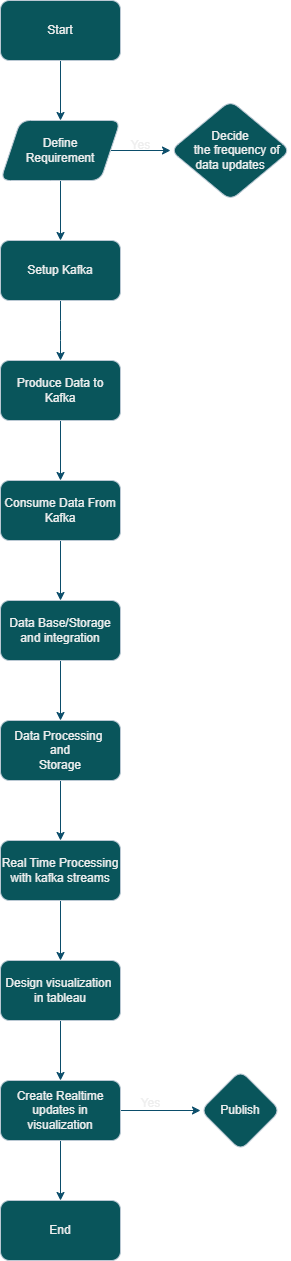

The diagram above was exported from draw.io. Its source (the exported page's mxGraphModel, read from the mxfile embedded in the PNG):
<mxGraphModel dx="880" dy="434" grid="1" gridSize="10" guides="1" tooltips="1" connect="1" arrows="1" fold="1" page="1" pageScale="1" pageWidth="827" pageHeight="1169" background="#ffffff" math="0" shadow="0">
  <root>
    <mxCell id="WIyWlLk6GJQsqaUBKTNV-0" />
    <mxCell id="WIyWlLk6GJQsqaUBKTNV-1" parent="WIyWlLk6GJQsqaUBKTNV-0" />
    <mxCell id="JA7jPtEMMPaAw9hMezGW-23" style="edgeStyle=orthogonalEdgeStyle;rounded=1;orthogonalLoop=1;jettySize=auto;html=1;exitX=0.5;exitY=1;exitDx=0;exitDy=0;entryX=0.5;entryY=0;entryDx=0;entryDy=0;labelBackgroundColor=none;strokeColor=#0B4D6A;fontColor=default;" edge="1" parent="WIyWlLk6GJQsqaUBKTNV-1" source="WIyWlLk6GJQsqaUBKTNV-3" target="JA7jPtEMMPaAw9hMezGW-4">
      <mxGeometry relative="1" as="geometry" />
    </mxCell>
    <mxCell id="WIyWlLk6GJQsqaUBKTNV-3" value="Start" style="rounded=1;whiteSpace=wrap;html=1;fontSize=12;glass=0;strokeWidth=1;shadow=0;labelBackgroundColor=none;fillColor=#09555B;strokeColor=#BAC8D3;fontColor=#EEEEEE;" parent="WIyWlLk6GJQsqaUBKTNV-1" vertex="1">
      <mxGeometry x="160" y="40" width="120" height="60" as="geometry" />
    </mxCell>
    <mxCell id="JA7jPtEMMPaAw9hMezGW-12" style="edgeStyle=orthogonalEdgeStyle;rounded=1;orthogonalLoop=1;jettySize=auto;html=1;exitX=1;exitY=0.5;exitDx=0;exitDy=0;entryX=0;entryY=0.5;entryDx=0;entryDy=0;labelBackgroundColor=none;strokeColor=#0B4D6A;fontColor=default;" edge="1" parent="WIyWlLk6GJQsqaUBKTNV-1" source="JA7jPtEMMPaAw9hMezGW-4" target="JA7jPtEMMPaAw9hMezGW-7">
      <mxGeometry relative="1" as="geometry" />
    </mxCell>
    <mxCell id="JA7jPtEMMPaAw9hMezGW-14" style="edgeStyle=orthogonalEdgeStyle;rounded=1;orthogonalLoop=1;jettySize=auto;html=1;exitX=0.5;exitY=1;exitDx=0;exitDy=0;entryX=0.5;entryY=0;entryDx=0;entryDy=0;labelBackgroundColor=none;strokeColor=#0B4D6A;fontColor=default;" edge="1" parent="WIyWlLk6GJQsqaUBKTNV-1" source="JA7jPtEMMPaAw9hMezGW-4" target="JA7jPtEMMPaAw9hMezGW-8">
      <mxGeometry relative="1" as="geometry" />
    </mxCell>
    <mxCell id="JA7jPtEMMPaAw9hMezGW-4" value="Define &lt;br&gt;Requirement" style="shape=parallelogram;perimeter=parallelogramPerimeter;whiteSpace=wrap;html=1;fixedSize=1;rounded=1;labelBackgroundColor=none;fillColor=#09555B;strokeColor=#BAC8D3;fontColor=#EEEEEE;" vertex="1" parent="WIyWlLk6GJQsqaUBKTNV-1">
      <mxGeometry x="160" y="160" width="120" height="60" as="geometry" />
    </mxCell>
    <mxCell id="JA7jPtEMMPaAw9hMezGW-7" value="Decide &lt;br&gt;&amp;nbsp; &amp;nbsp; the frequency of data updates" style="rhombus;whiteSpace=wrap;html=1;rounded=1;labelBackgroundColor=none;fillColor=#09555B;strokeColor=#BAC8D3;fontColor=#EEEEEE;" vertex="1" parent="WIyWlLk6GJQsqaUBKTNV-1">
      <mxGeometry x="330" y="140" width="120" height="100" as="geometry" />
    </mxCell>
    <mxCell id="JA7jPtEMMPaAw9hMezGW-15" style="edgeStyle=orthogonalEdgeStyle;rounded=1;orthogonalLoop=1;jettySize=auto;html=1;exitX=0.5;exitY=1;exitDx=0;exitDy=0;entryX=0.5;entryY=0;entryDx=0;entryDy=0;labelBackgroundColor=none;strokeColor=#0B4D6A;fontColor=default;" edge="1" parent="WIyWlLk6GJQsqaUBKTNV-1" source="JA7jPtEMMPaAw9hMezGW-8">
      <mxGeometry relative="1" as="geometry">
        <mxPoint x="220" y="400" as="targetPoint" />
      </mxGeometry>
    </mxCell>
    <mxCell id="JA7jPtEMMPaAw9hMezGW-8" value="Setup Kafka" style="rounded=1;whiteSpace=wrap;html=1;labelBackgroundColor=none;fillColor=#09555B;strokeColor=#BAC8D3;fontColor=#EEEEEE;" vertex="1" parent="WIyWlLk6GJQsqaUBKTNV-1">
      <mxGeometry x="160" y="280" width="120" height="60" as="geometry" />
    </mxCell>
    <mxCell id="JA7jPtEMMPaAw9hMezGW-22" style="edgeStyle=orthogonalEdgeStyle;rounded=1;orthogonalLoop=1;jettySize=auto;html=1;exitX=0.5;exitY=1;exitDx=0;exitDy=0;entryX=0.5;entryY=0;entryDx=0;entryDy=0;labelBackgroundColor=none;strokeColor=#0B4D6A;fontColor=default;" edge="1" parent="WIyWlLk6GJQsqaUBKTNV-1" source="JA7jPtEMMPaAw9hMezGW-17" target="JA7jPtEMMPaAw9hMezGW-18">
      <mxGeometry relative="1" as="geometry" />
    </mxCell>
    <mxCell id="JA7jPtEMMPaAw9hMezGW-17" value="Consume Data From Kafka" style="rounded=1;whiteSpace=wrap;html=1;labelBackgroundColor=none;fillColor=#09555B;strokeColor=#BAC8D3;fontColor=#EEEEEE;" vertex="1" parent="WIyWlLk6GJQsqaUBKTNV-1">
      <mxGeometry x="160" y="520" width="120" height="60" as="geometry" />
    </mxCell>
    <mxCell id="JA7jPtEMMPaAw9hMezGW-20" style="edgeStyle=orthogonalEdgeStyle;rounded=1;orthogonalLoop=1;jettySize=auto;html=1;exitX=0.5;exitY=1;exitDx=0;exitDy=0;entryX=0.5;entryY=0;entryDx=0;entryDy=0;labelBackgroundColor=none;strokeColor=#0B4D6A;fontColor=default;" edge="1" parent="WIyWlLk6GJQsqaUBKTNV-1" source="JA7jPtEMMPaAw9hMezGW-18" target="JA7jPtEMMPaAw9hMezGW-19">
      <mxGeometry relative="1" as="geometry" />
    </mxCell>
    <mxCell id="JA7jPtEMMPaAw9hMezGW-18" value="Data Base/Storage and integration" style="rounded=1;whiteSpace=wrap;html=1;labelBackgroundColor=none;fillColor=#09555B;strokeColor=#BAC8D3;fontColor=#EEEEEE;" vertex="1" parent="WIyWlLk6GJQsqaUBKTNV-1">
      <mxGeometry x="160" y="640" width="120" height="60" as="geometry" />
    </mxCell>
    <mxCell id="JA7jPtEMMPaAw9hMezGW-24" style="edgeStyle=orthogonalEdgeStyle;rounded=1;orthogonalLoop=1;jettySize=auto;html=1;exitX=0.5;exitY=1;exitDx=0;exitDy=0;labelBackgroundColor=none;strokeColor=#0B4D6A;fontColor=default;" edge="1" parent="WIyWlLk6GJQsqaUBKTNV-1" source="JA7jPtEMMPaAw9hMezGW-19" target="JA7jPtEMMPaAw9hMezGW-21">
      <mxGeometry relative="1" as="geometry" />
    </mxCell>
    <mxCell id="JA7jPtEMMPaAw9hMezGW-19" value="Data Processing&amp;nbsp;&lt;br&gt;and&lt;br&gt;Storage" style="rounded=1;whiteSpace=wrap;html=1;labelBackgroundColor=none;fillColor=#09555B;strokeColor=#BAC8D3;fontColor=#EEEEEE;" vertex="1" parent="WIyWlLk6GJQsqaUBKTNV-1">
      <mxGeometry x="160" y="760" width="120" height="60" as="geometry" />
    </mxCell>
    <mxCell id="JA7jPtEMMPaAw9hMezGW-33" style="edgeStyle=orthogonalEdgeStyle;rounded=1;orthogonalLoop=1;jettySize=auto;html=1;exitX=0.5;exitY=1;exitDx=0;exitDy=0;entryX=0.5;entryY=0;entryDx=0;entryDy=0;labelBackgroundColor=none;strokeColor=#0B4D6A;fontColor=default;" edge="1" parent="WIyWlLk6GJQsqaUBKTNV-1" source="JA7jPtEMMPaAw9hMezGW-21" target="JA7jPtEMMPaAw9hMezGW-32">
      <mxGeometry relative="1" as="geometry" />
    </mxCell>
    <mxCell id="JA7jPtEMMPaAw9hMezGW-21" value="Real Time Processing&lt;br style=&quot;border-color: var(--border-color);&quot;&gt;with kafka streams" style="rounded=1;whiteSpace=wrap;html=1;labelBackgroundColor=none;fillColor=#09555B;strokeColor=#BAC8D3;fontColor=#EEEEEE;" vertex="1" parent="WIyWlLk6GJQsqaUBKTNV-1">
      <mxGeometry x="160" y="880" width="120" height="60" as="geometry" />
    </mxCell>
    <mxCell id="JA7jPtEMMPaAw9hMezGW-28" style="edgeStyle=orthogonalEdgeStyle;rounded=1;orthogonalLoop=1;jettySize=auto;html=1;exitX=0.5;exitY=1;exitDx=0;exitDy=0;entryX=0.5;entryY=0;entryDx=0;entryDy=0;labelBackgroundColor=none;strokeColor=#0B4D6A;fontColor=default;" edge="1" parent="WIyWlLk6GJQsqaUBKTNV-1" source="JA7jPtEMMPaAw9hMezGW-27" target="JA7jPtEMMPaAw9hMezGW-17">
      <mxGeometry relative="1" as="geometry" />
    </mxCell>
    <mxCell id="JA7jPtEMMPaAw9hMezGW-27" value="Produce Data to Kafka" style="rounded=1;whiteSpace=wrap;html=1;labelBackgroundColor=none;fillColor=#09555B;strokeColor=#BAC8D3;fontColor=#EEEEEE;" vertex="1" parent="WIyWlLk6GJQsqaUBKTNV-1">
      <mxGeometry x="160" y="400" width="120" height="60" as="geometry" />
    </mxCell>
    <mxCell id="JA7jPtEMMPaAw9hMezGW-29" value="Yes" style="text;html=1;align=center;verticalAlign=middle;resizable=0;points=[];autosize=1;strokeColor=none;fillColor=none;rounded=1;labelBackgroundColor=none;fontColor=#EEEEEE;" vertex="1" parent="WIyWlLk6GJQsqaUBKTNV-1">
      <mxGeometry x="280" y="170" width="40" height="30" as="geometry" />
    </mxCell>
    <mxCell id="JA7jPtEMMPaAw9hMezGW-36" style="edgeStyle=orthogonalEdgeStyle;rounded=1;orthogonalLoop=1;jettySize=auto;html=1;exitX=0.5;exitY=1;exitDx=0;exitDy=0;entryX=0.5;entryY=0;entryDx=0;entryDy=0;labelBackgroundColor=none;strokeColor=#0B4D6A;fontColor=default;" edge="1" parent="WIyWlLk6GJQsqaUBKTNV-1" source="JA7jPtEMMPaAw9hMezGW-32" target="JA7jPtEMMPaAw9hMezGW-34">
      <mxGeometry relative="1" as="geometry" />
    </mxCell>
    <mxCell id="JA7jPtEMMPaAw9hMezGW-32" value="Design visualization&amp;nbsp;&lt;br&gt;in tableau" style="rounded=1;whiteSpace=wrap;html=1;labelBackgroundColor=none;fillColor=#09555B;strokeColor=#BAC8D3;fontColor=#EEEEEE;" vertex="1" parent="WIyWlLk6GJQsqaUBKTNV-1">
      <mxGeometry x="160" y="1000" width="120" height="60" as="geometry" />
    </mxCell>
    <mxCell id="JA7jPtEMMPaAw9hMezGW-37" style="edgeStyle=orthogonalEdgeStyle;rounded=1;orthogonalLoop=1;jettySize=auto;html=1;exitX=1;exitY=0.5;exitDx=0;exitDy=0;labelBackgroundColor=none;strokeColor=#0B4D6A;fontColor=default;" edge="1" parent="WIyWlLk6GJQsqaUBKTNV-1" source="JA7jPtEMMPaAw9hMezGW-34" target="JA7jPtEMMPaAw9hMezGW-35">
      <mxGeometry relative="1" as="geometry" />
    </mxCell>
    <mxCell id="JA7jPtEMMPaAw9hMezGW-43" style="edgeStyle=orthogonalEdgeStyle;rounded=0;orthogonalLoop=1;jettySize=auto;html=1;exitX=0.5;exitY=1;exitDx=0;exitDy=0;entryX=0.5;entryY=0;entryDx=0;entryDy=0;strokeColor=#0B4D6A;" edge="1" parent="WIyWlLk6GJQsqaUBKTNV-1" source="JA7jPtEMMPaAw9hMezGW-34" target="JA7jPtEMMPaAw9hMezGW-42">
      <mxGeometry relative="1" as="geometry" />
    </mxCell>
    <mxCell id="JA7jPtEMMPaAw9hMezGW-34" value="Create Realtime updates in visualization" style="rounded=1;whiteSpace=wrap;html=1;labelBackgroundColor=none;fillColor=#09555B;strokeColor=#BAC8D3;fontColor=#EEEEEE;" vertex="1" parent="WIyWlLk6GJQsqaUBKTNV-1">
      <mxGeometry x="160" y="1120" width="120" height="60" as="geometry" />
    </mxCell>
    <mxCell id="JA7jPtEMMPaAw9hMezGW-35" value="Publish" style="rhombus;whiteSpace=wrap;html=1;rounded=1;labelBackgroundColor=none;fillColor=#09555B;strokeColor=#BAC8D3;fontColor=#EEEEEE;" vertex="1" parent="WIyWlLk6GJQsqaUBKTNV-1">
      <mxGeometry x="360" y="1110" width="80" height="80" as="geometry" />
    </mxCell>
    <mxCell id="JA7jPtEMMPaAw9hMezGW-41" value="Yes" style="text;html=1;align=center;verticalAlign=middle;resizable=0;points=[];autosize=1;strokeColor=none;fillColor=none;fontColor=#EEEEEE;" vertex="1" parent="WIyWlLk6GJQsqaUBKTNV-1">
      <mxGeometry x="290" y="1128" width="40" height="30" as="geometry" />
    </mxCell>
    <mxCell id="JA7jPtEMMPaAw9hMezGW-42" value="End" style="rounded=1;whiteSpace=wrap;html=1;strokeColor=#BAC8D3;fontColor=#EEEEEE;fillColor=#09555B;" vertex="1" parent="WIyWlLk6GJQsqaUBKTNV-1">
      <mxGeometry x="160" y="1240" width="120" height="60" as="geometry" />
    </mxCell>
  </root>
</mxGraphModel>